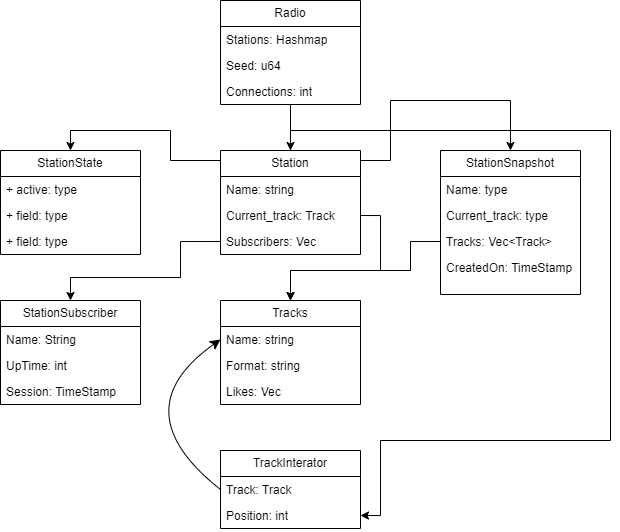

The diagram above was exported from draw.io. Its source (the exported page's mxGraphModel, read from the mxfile embedded in the PNG):
<mxGraphModel dx="1366" dy="1952" grid="1" gridSize="10" guides="1" tooltips="1" connect="1" arrows="1" fold="1" page="1" pageScale="1" pageWidth="827" pageHeight="1169" math="0" shadow="0">
  <root>
    <mxCell id="0" />
    <mxCell id="1" parent="0" />
    <mxCell id="4mRMMaN1CYuxu2fztJGD-30" style="edgeStyle=orthogonalEdgeStyle;rounded=0;orthogonalLoop=1;jettySize=auto;html=1;entryX=0.5;entryY=0;entryDx=0;entryDy=0;" parent="1" source="4mRMMaN1CYuxu2fztJGD-1" target="4mRMMaN1CYuxu2fztJGD-5" edge="1">
      <mxGeometry relative="1" as="geometry" />
    </mxCell>
    <mxCell id="4mRMMaN1CYuxu2fztJGD-1" value="Radio" style="swimlane;fontStyle=0;childLayout=stackLayout;horizontal=1;startSize=26;fillColor=none;horizontalStack=0;resizeParent=1;resizeParentMax=0;resizeLast=0;collapsible=1;marginBottom=0;whiteSpace=wrap;html=1;" parent="1" vertex="1">
      <mxGeometry x="250" y="-80" width="140" height="104" as="geometry" />
    </mxCell>
    <mxCell id="4mRMMaN1CYuxu2fztJGD-2" value="Stations: Hashmap" style="text;strokeColor=none;fillColor=none;align=left;verticalAlign=top;spacingLeft=4;spacingRight=4;overflow=hidden;rotatable=0;points=[[0,0.5],[1,0.5]];portConstraint=eastwest;whiteSpace=wrap;html=1;" parent="4mRMMaN1CYuxu2fztJGD-1" vertex="1">
      <mxGeometry y="26" width="140" height="26" as="geometry" />
    </mxCell>
    <mxCell id="4mRMMaN1CYuxu2fztJGD-3" value="Seed: u64" style="text;strokeColor=none;fillColor=none;align=left;verticalAlign=top;spacingLeft=4;spacingRight=4;overflow=hidden;rotatable=0;points=[[0,0.5],[1,0.5]];portConstraint=eastwest;whiteSpace=wrap;html=1;" parent="4mRMMaN1CYuxu2fztJGD-1" vertex="1">
      <mxGeometry y="52" width="140" height="26" as="geometry" />
    </mxCell>
    <mxCell id="4mRMMaN1CYuxu2fztJGD-4" value="Connections: int" style="text;strokeColor=none;fillColor=none;align=left;verticalAlign=top;spacingLeft=4;spacingRight=4;overflow=hidden;rotatable=0;points=[[0,0.5],[1,0.5]];portConstraint=eastwest;whiteSpace=wrap;html=1;" parent="4mRMMaN1CYuxu2fztJGD-1" vertex="1">
      <mxGeometry y="78" width="140" height="26" as="geometry" />
    </mxCell>
    <mxCell id="4mRMMaN1CYuxu2fztJGD-15" style="edgeStyle=orthogonalEdgeStyle;rounded=0;orthogonalLoop=1;jettySize=auto;html=1;entryX=0.5;entryY=0;entryDx=0;entryDy=0;" parent="1" source="4mRMMaN1CYuxu2fztJGD-5" target="4mRMMaN1CYuxu2fztJGD-9" edge="1">
      <mxGeometry relative="1" as="geometry">
        <Array as="points">
          <mxPoint x="200" y="80" />
          <mxPoint x="200" y="50" />
          <mxPoint x="100" y="50" />
        </Array>
      </mxGeometry>
    </mxCell>
    <mxCell id="4mRMMaN1CYuxu2fztJGD-22" style="edgeStyle=orthogonalEdgeStyle;rounded=0;orthogonalLoop=1;jettySize=auto;html=1;entryX=0.5;entryY=0;entryDx=0;entryDy=0;" parent="1" source="4mRMMaN1CYuxu2fztJGD-5" target="4mRMMaN1CYuxu2fztJGD-18" edge="1">
      <mxGeometry relative="1" as="geometry">
        <Array as="points">
          <mxPoint x="420" y="80" />
          <mxPoint x="420" y="20" />
          <mxPoint x="540" y="20" />
        </Array>
      </mxGeometry>
    </mxCell>
    <mxCell id="4mRMMaN1CYuxu2fztJGD-5" value="Station" style="swimlane;fontStyle=0;childLayout=stackLayout;horizontal=1;startSize=26;fillColor=none;horizontalStack=0;resizeParent=1;resizeParentMax=0;resizeLast=0;collapsible=1;marginBottom=0;whiteSpace=wrap;html=1;" parent="1" vertex="1">
      <mxGeometry x="250" y="70" width="140" height="104" as="geometry" />
    </mxCell>
    <mxCell id="4mRMMaN1CYuxu2fztJGD-6" value="Name: string" style="text;strokeColor=none;fillColor=none;align=left;verticalAlign=top;spacingLeft=4;spacingRight=4;overflow=hidden;rotatable=0;points=[[0,0.5],[1,0.5]];portConstraint=eastwest;whiteSpace=wrap;html=1;" parent="4mRMMaN1CYuxu2fztJGD-5" vertex="1">
      <mxGeometry y="26" width="140" height="26" as="geometry" />
    </mxCell>
    <mxCell id="4mRMMaN1CYuxu2fztJGD-7" value="Current_track: Track" style="text;strokeColor=none;fillColor=none;align=left;verticalAlign=top;spacingLeft=4;spacingRight=4;overflow=hidden;rotatable=0;points=[[0,0.5],[1,0.5]];portConstraint=eastwest;whiteSpace=wrap;html=1;" parent="4mRMMaN1CYuxu2fztJGD-5" vertex="1">
      <mxGeometry y="52" width="140" height="26" as="geometry" />
    </mxCell>
    <mxCell id="4mRMMaN1CYuxu2fztJGD-8" value="Subscribers: Vec" style="text;strokeColor=none;fillColor=none;align=left;verticalAlign=top;spacingLeft=4;spacingRight=4;overflow=hidden;rotatable=0;points=[[0,0.5],[1,0.5]];portConstraint=eastwest;whiteSpace=wrap;html=1;" parent="4mRMMaN1CYuxu2fztJGD-5" vertex="1">
      <mxGeometry y="78" width="140" height="26" as="geometry" />
    </mxCell>
    <mxCell id="4mRMMaN1CYuxu2fztJGD-9" value="StationState" style="swimlane;fontStyle=0;childLayout=stackLayout;horizontal=1;startSize=26;fillColor=none;horizontalStack=0;resizeParent=1;resizeParentMax=0;resizeLast=0;collapsible=1;marginBottom=0;whiteSpace=wrap;html=1;" parent="1" vertex="1">
      <mxGeometry x="30" y="70" width="140" height="104" as="geometry" />
    </mxCell>
    <mxCell id="4mRMMaN1CYuxu2fztJGD-10" value="+ active: type" style="text;strokeColor=none;fillColor=none;align=left;verticalAlign=top;spacingLeft=4;spacingRight=4;overflow=hidden;rotatable=0;points=[[0,0.5],[1,0.5]];portConstraint=eastwest;whiteSpace=wrap;html=1;" parent="4mRMMaN1CYuxu2fztJGD-9" vertex="1">
      <mxGeometry y="26" width="140" height="26" as="geometry" />
    </mxCell>
    <mxCell id="4mRMMaN1CYuxu2fztJGD-11" value="+ field: type" style="text;strokeColor=none;fillColor=none;align=left;verticalAlign=top;spacingLeft=4;spacingRight=4;overflow=hidden;rotatable=0;points=[[0,0.5],[1,0.5]];portConstraint=eastwest;whiteSpace=wrap;html=1;" parent="4mRMMaN1CYuxu2fztJGD-9" vertex="1">
      <mxGeometry y="52" width="140" height="26" as="geometry" />
    </mxCell>
    <mxCell id="4mRMMaN1CYuxu2fztJGD-12" value="+ field: type" style="text;strokeColor=none;fillColor=none;align=left;verticalAlign=top;spacingLeft=4;spacingRight=4;overflow=hidden;rotatable=0;points=[[0,0.5],[1,0.5]];portConstraint=eastwest;whiteSpace=wrap;html=1;" parent="4mRMMaN1CYuxu2fztJGD-9" vertex="1">
      <mxGeometry y="78" width="140" height="26" as="geometry" />
    </mxCell>
    <mxCell id="4mRMMaN1CYuxu2fztJGD-18" value="StationSnapshot" style="swimlane;fontStyle=0;childLayout=stackLayout;horizontal=1;startSize=26;fillColor=none;horizontalStack=0;resizeParent=1;resizeParentMax=0;resizeLast=0;collapsible=1;marginBottom=0;whiteSpace=wrap;html=1;" parent="1" vertex="1">
      <mxGeometry x="470" y="70" width="140" height="144" as="geometry" />
    </mxCell>
    <mxCell id="4mRMMaN1CYuxu2fztJGD-20" value="Name: type" style="text;strokeColor=none;fillColor=none;align=left;verticalAlign=top;spacingLeft=4;spacingRight=4;overflow=hidden;rotatable=0;points=[[0,0.5],[1,0.5]];portConstraint=eastwest;whiteSpace=wrap;html=1;" parent="4mRMMaN1CYuxu2fztJGD-18" vertex="1">
      <mxGeometry y="26" width="140" height="26" as="geometry" />
    </mxCell>
    <mxCell id="4mRMMaN1CYuxu2fztJGD-19" value="Current_track: type" style="text;strokeColor=none;fillColor=none;align=left;verticalAlign=top;spacingLeft=4;spacingRight=4;overflow=hidden;rotatable=0;points=[[0,0.5],[1,0.5]];portConstraint=eastwest;whiteSpace=wrap;html=1;" parent="4mRMMaN1CYuxu2fztJGD-18" vertex="1">
      <mxGeometry y="52" width="140" height="26" as="geometry" />
    </mxCell>
    <mxCell id="4mRMMaN1CYuxu2fztJGD-21" value="Tracks: Vec&amp;lt;Track&amp;gt;" style="text;strokeColor=none;fillColor=none;align=left;verticalAlign=top;spacingLeft=4;spacingRight=4;overflow=hidden;rotatable=0;points=[[0,0.5],[1,0.5]];portConstraint=eastwest;whiteSpace=wrap;html=1;" parent="4mRMMaN1CYuxu2fztJGD-18" vertex="1">
      <mxGeometry y="78" width="140" height="26" as="geometry" />
    </mxCell>
    <mxCell id="aIzAu38Jd8ov3bnyBt1l-5" value="CreatedOn: TimeStamp" style="text;strokeColor=none;fillColor=none;align=left;verticalAlign=top;spacingLeft=4;spacingRight=4;overflow=hidden;rotatable=0;points=[[0,0.5],[1,0.5]];portConstraint=eastwest;whiteSpace=wrap;html=1;" parent="4mRMMaN1CYuxu2fztJGD-18" vertex="1">
      <mxGeometry y="104" width="140" height="40" as="geometry" />
    </mxCell>
    <mxCell id="4mRMMaN1CYuxu2fztJGD-24" value="StationSubscriber" style="swimlane;fontStyle=0;childLayout=stackLayout;horizontal=1;startSize=26;fillColor=none;horizontalStack=0;resizeParent=1;resizeParentMax=0;resizeLast=0;collapsible=1;marginBottom=0;whiteSpace=wrap;html=1;" parent="1" vertex="1">
      <mxGeometry x="30" y="220" width="140" height="104" as="geometry" />
    </mxCell>
    <mxCell id="4mRMMaN1CYuxu2fztJGD-25" value="Name: String" style="text;strokeColor=none;fillColor=none;align=left;verticalAlign=top;spacingLeft=4;spacingRight=4;overflow=hidden;rotatable=0;points=[[0,0.5],[1,0.5]];portConstraint=eastwest;whiteSpace=wrap;html=1;" parent="4mRMMaN1CYuxu2fztJGD-24" vertex="1">
      <mxGeometry y="26" width="140" height="26" as="geometry" />
    </mxCell>
    <mxCell id="4mRMMaN1CYuxu2fztJGD-26" value="UpTime: int" style="text;strokeColor=none;fillColor=none;align=left;verticalAlign=top;spacingLeft=4;spacingRight=4;overflow=hidden;rotatable=0;points=[[0,0.5],[1,0.5]];portConstraint=eastwest;whiteSpace=wrap;html=1;" parent="4mRMMaN1CYuxu2fztJGD-24" vertex="1">
      <mxGeometry y="52" width="140" height="26" as="geometry" />
    </mxCell>
    <mxCell id="4mRMMaN1CYuxu2fztJGD-27" value="Session: TimeStamp" style="text;strokeColor=none;fillColor=none;align=left;verticalAlign=top;spacingLeft=4;spacingRight=4;overflow=hidden;rotatable=0;points=[[0,0.5],[1,0.5]];portConstraint=eastwest;whiteSpace=wrap;html=1;" parent="4mRMMaN1CYuxu2fztJGD-24" vertex="1">
      <mxGeometry y="78" width="140" height="26" as="geometry" />
    </mxCell>
    <mxCell id="4mRMMaN1CYuxu2fztJGD-31" style="edgeStyle=orthogonalEdgeStyle;rounded=0;orthogonalLoop=1;jettySize=auto;html=1;entryX=0.5;entryY=0;entryDx=0;entryDy=0;exitX=0;exitY=0.5;exitDx=0;exitDy=0;" parent="1" source="4mRMMaN1CYuxu2fztJGD-8" target="4mRMMaN1CYuxu2fztJGD-24" edge="1">
      <mxGeometry relative="1" as="geometry">
        <mxPoint x="240" y="161" as="sourcePoint" />
        <Array as="points">
          <mxPoint x="210" y="161" />
          <mxPoint x="210" y="197" />
          <mxPoint x="100" y="197" />
        </Array>
      </mxGeometry>
    </mxCell>
    <mxCell id="aIzAu38Jd8ov3bnyBt1l-12" style="edgeStyle=orthogonalEdgeStyle;rounded=0;orthogonalLoop=1;jettySize=auto;html=1;entryX=1;entryY=0.5;entryDx=0;entryDy=0;" parent="1" edge="1">
      <mxGeometry relative="1" as="geometry">
        <Array as="points">
          <mxPoint x="320" y="50" />
          <mxPoint x="640" y="50" />
          <mxPoint x="640" y="360" />
          <mxPoint x="410" y="360" />
          <mxPoint x="410" y="435" />
        </Array>
        <mxPoint x="320" y="70" as="sourcePoint" />
        <mxPoint x="390" y="435" as="targetPoint" />
      </mxGeometry>
    </mxCell>
    <mxCell id="aIzAu38Jd8ov3bnyBt1l-1" value="Tracks" style="swimlane;fontStyle=0;childLayout=stackLayout;horizontal=1;startSize=26;fillColor=none;horizontalStack=0;resizeParent=1;resizeParentMax=0;resizeLast=0;collapsible=1;marginBottom=0;whiteSpace=wrap;html=1;" parent="1" vertex="1">
      <mxGeometry x="250" y="220" width="140" height="104" as="geometry" />
    </mxCell>
    <mxCell id="aIzAu38Jd8ov3bnyBt1l-2" value="Name: string" style="text;strokeColor=none;fillColor=none;align=left;verticalAlign=top;spacingLeft=4;spacingRight=4;overflow=hidden;rotatable=0;points=[[0,0.5],[1,0.5]];portConstraint=eastwest;whiteSpace=wrap;html=1;" parent="aIzAu38Jd8ov3bnyBt1l-1" vertex="1">
      <mxGeometry y="26" width="140" height="26" as="geometry" />
    </mxCell>
    <mxCell id="aIzAu38Jd8ov3bnyBt1l-3" value="Format: string" style="text;strokeColor=none;fillColor=none;align=left;verticalAlign=top;spacingLeft=4;spacingRight=4;overflow=hidden;rotatable=0;points=[[0,0.5],[1,0.5]];portConstraint=eastwest;whiteSpace=wrap;html=1;" parent="aIzAu38Jd8ov3bnyBt1l-1" vertex="1">
      <mxGeometry y="52" width="140" height="26" as="geometry" />
    </mxCell>
    <mxCell id="aIzAu38Jd8ov3bnyBt1l-4" value="Likes: Vec" style="text;strokeColor=none;fillColor=none;align=left;verticalAlign=top;spacingLeft=4;spacingRight=4;overflow=hidden;rotatable=0;points=[[0,0.5],[1,0.5]];portConstraint=eastwest;whiteSpace=wrap;html=1;" parent="aIzAu38Jd8ov3bnyBt1l-1" vertex="1">
      <mxGeometry y="78" width="140" height="26" as="geometry" />
    </mxCell>
    <mxCell id="aIzAu38Jd8ov3bnyBt1l-6" style="edgeStyle=orthogonalEdgeStyle;rounded=0;orthogonalLoop=1;jettySize=auto;html=1;exitX=0;exitY=0.5;exitDx=0;exitDy=0;entryX=0.5;entryY=0;entryDx=0;entryDy=0;" parent="1" source="4mRMMaN1CYuxu2fztJGD-21" target="aIzAu38Jd8ov3bnyBt1l-1" edge="1">
      <mxGeometry relative="1" as="geometry">
        <Array as="points">
          <mxPoint x="440" y="161" />
          <mxPoint x="440" y="190" />
          <mxPoint x="320" y="190" />
        </Array>
      </mxGeometry>
    </mxCell>
    <mxCell id="aIzAu38Jd8ov3bnyBt1l-7" value="TrackInterator" style="swimlane;fontStyle=0;childLayout=stackLayout;horizontal=1;startSize=26;fillColor=none;horizontalStack=0;resizeParent=1;resizeParentMax=0;resizeLast=0;collapsible=1;marginBottom=0;whiteSpace=wrap;html=1;" parent="1" vertex="1">
      <mxGeometry x="250" y="370" width="140" height="78" as="geometry" />
    </mxCell>
    <mxCell id="aIzAu38Jd8ov3bnyBt1l-8" value="Track: Track" style="text;strokeColor=none;fillColor=none;align=left;verticalAlign=top;spacingLeft=4;spacingRight=4;overflow=hidden;rotatable=0;points=[[0,0.5],[1,0.5]];portConstraint=eastwest;whiteSpace=wrap;html=1;" parent="aIzAu38Jd8ov3bnyBt1l-7" vertex="1">
      <mxGeometry y="26" width="140" height="26" as="geometry" />
    </mxCell>
    <mxCell id="aIzAu38Jd8ov3bnyBt1l-10" value="Position: int" style="text;strokeColor=none;fillColor=none;align=left;verticalAlign=top;spacingLeft=4;spacingRight=4;overflow=hidden;rotatable=0;points=[[0,0.5],[1,0.5]];portConstraint=eastwest;whiteSpace=wrap;html=1;" parent="aIzAu38Jd8ov3bnyBt1l-7" vertex="1">
      <mxGeometry y="52" width="140" height="26" as="geometry" />
    </mxCell>
    <mxCell id="aIzAu38Jd8ov3bnyBt1l-13" style="edgeStyle=orthogonalEdgeStyle;rounded=0;orthogonalLoop=1;jettySize=auto;html=1;exitX=1;exitY=0.5;exitDx=0;exitDy=0;entryX=0.5;entryY=0;entryDx=0;entryDy=0;" parent="1" source="4mRMMaN1CYuxu2fztJGD-7" target="aIzAu38Jd8ov3bnyBt1l-1" edge="1">
      <mxGeometry relative="1" as="geometry">
        <Array as="points">
          <mxPoint x="410" y="135" />
          <mxPoint x="410" y="190" />
          <mxPoint x="320" y="190" />
        </Array>
      </mxGeometry>
    </mxCell>
    <mxCell id="MEoxGyXDL8hJS7azDwKX-5" style="edgeStyle=none;curved=1;rounded=0;orthogonalLoop=1;jettySize=auto;html=1;exitX=0;exitY=0.5;exitDx=0;exitDy=0;entryX=0;entryY=0.5;entryDx=0;entryDy=0;fontSize=12;startSize=8;endSize=8;" edge="1" parent="1" source="aIzAu38Jd8ov3bnyBt1l-8" target="aIzAu38Jd8ov3bnyBt1l-2">
      <mxGeometry relative="1" as="geometry">
        <Array as="points">
          <mxPoint x="150" y="330" />
        </Array>
      </mxGeometry>
    </mxCell>
  </root>
</mxGraphModel>